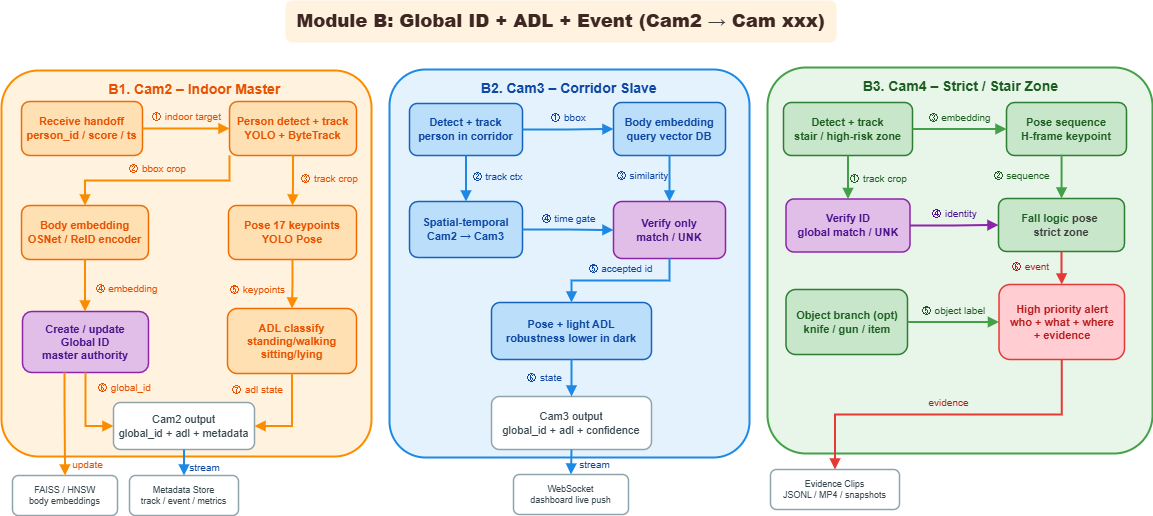

The diagram above was exported from draw.io. Its source (the exported page's mxGraphModel, read from the mxfile embedded in the PNG):
<mxGraphModel dx="1194" dy="499" grid="0" gridSize="10" guides="1" tooltips="1" connect="1" arrows="1" fold="1" page="1" pageScale="1" pageWidth="1190" pageHeight="730" background="#FFFFFF" math="0" shadow="0">
  <root>
    <mxCell id="0" />
    <mxCell id="1" parent="0" />
    <mxCell id="v2" value="&lt;b&gt;Module B: Global ID + ADL + Event (Cam2&amp;nbsp;&lt;/b&gt;&lt;b style=&quot;color: rgb(63, 63, 63); scrollbar-color: rgb(226, 226, 226) rgb(251, 251, 251);&quot;&gt;→&lt;/b&gt;&lt;b&gt;&amp;nbsp;Cam xxx)&lt;/b&gt;" style="rounded=1;whiteSpace=wrap;html=1;strokeColor=none;fillColor=#FFF3E0;fontSize=18;fontStyle=1;align=center;fontColor=#3E2723;" parent="1" vertex="1">
      <mxGeometry x="302" y="70" width="551" height="42" as="geometry" />
    </mxCell>
    <mxCell id="v4" value="&amp;nbsp; &amp;nbsp; &amp;nbsp; &amp;nbsp; &amp;nbsp; &amp;nbsp; &amp;nbsp; &amp;nbsp; &amp;nbsp; &amp;nbsp; &amp;nbsp; &amp;nbsp; B1. Cam2 – Indoor Master" style="rounded=1;whiteSpace=wrap;html=1;fillColor=#FFF3E0;strokeColor=#FB8C00;strokeWidth=2;arcSize=10;fontSize=14;fontStyle=1;fontColor=#E65100;verticalAlign=top;align=left;spacingLeft=12;spacingTop=4;" parent="1" vertex="1">
      <mxGeometry x="18" y="140" width="370" height="386" as="geometry" />
    </mxCell>
    <mxCell id="v10" value="&lt;b&gt;Receive handoff&lt;br/&gt;person_id / score / ts&lt;/b&gt;" style="rounded=1;whiteSpace=wrap;html=1;fillColor=#FFE0B2;strokeColor=#EF6C00;strokeWidth=1.5;fontSize=11;fontColor=#E65100;align=center;verticalAlign=middle;" parent="1" vertex="1">
      <mxGeometry x="38" y="171" width="121" height="54" as="geometry" />
    </mxCell>
    <mxCell id="v11" value="&lt;b&gt;Person detect + track&lt;br/&gt;YOLO + ByteTrack&lt;/b&gt;" style="rounded=1;whiteSpace=wrap;html=1;fillColor=#FFE0B2;strokeColor=#EF6C00;strokeWidth=1.5;fontSize=11;fontColor=#E65100;align=center;verticalAlign=middle;" parent="1" vertex="1">
      <mxGeometry x="246" y="171" width="127" height="54" as="geometry" />
    </mxCell>
    <mxCell id="v12" value="&lt;b&gt;Body embedding&lt;br/&gt;OSNet / ReID encoder&lt;/b&gt;" style="rounded=1;whiteSpace=wrap;html=1;fillColor=#FFE0B2;strokeColor=#EF6C00;strokeWidth=1.5;fontSize=11;fontColor=#E65100;align=center;verticalAlign=middle;" parent="1" vertex="1">
      <mxGeometry x="38" y="275" width="127" height="54" as="geometry" />
    </mxCell>
    <mxCell id="v13" value="&lt;b&gt;Pose 17 keypoints&lt;br/&gt;YOLO Pose&lt;/b&gt;" style="rounded=1;whiteSpace=wrap;html=1;fillColor=#FFE0B2;strokeColor=#EF6C00;strokeWidth=1.5;fontSize=11;fontColor=#E65100;align=center;verticalAlign=middle;" parent="1" vertex="1">
      <mxGeometry x="245" y="275" width="128" height="54" as="geometry" />
    </mxCell>
    <mxCell id="v14" value="&lt;b&gt;Create / update&lt;br/&gt;Global ID&lt;br/&gt;master authority&lt;/b&gt;" style="rounded=1;whiteSpace=wrap;html=1;fillColor=#E1BEE7;strokeColor=#8E24AA;strokeWidth=1.5;fontSize=11;fontColor=#4A148C;align=center;verticalAlign=middle;" parent="1" vertex="1">
      <mxGeometry x="39" y="381" width="126" height="61" as="geometry" />
    </mxCell>
    <mxCell id="v15" value="&lt;b&gt;ADL classify&lt;br/&gt;standing/walking&lt;br/&gt;sitting/lying&lt;/b&gt;" style="rounded=1;whiteSpace=wrap;html=1;fillColor=#FFE0B2;strokeColor=#EF6C00;strokeWidth=1.5;fontSize=11;fontColor=#E65100;align=center;verticalAlign=middle;" parent="1" vertex="1">
      <mxGeometry x="244" y="378" width="129" height="65" as="geometry" />
    </mxCell>
    <mxCell id="v16" value="Cam2 output&lt;br/&gt;global_id + adl + metadata" style="rounded=1;whiteSpace=wrap;html=1;fillColor=#FFFFFF;strokeColor=#90A4AE;strokeWidth=1.5;fontSize=11;fontColor=#37474F;align=center;verticalAlign=middle;" parent="1" vertex="1">
      <mxGeometry x="130" y="472" width="141" height="47" as="geometry" />
    </mxCell>
    <mxCell id="v5" value="&amp;nbsp; &amp;nbsp; &amp;nbsp; &amp;nbsp; &amp;nbsp; &amp;nbsp; &amp;nbsp; &amp;nbsp; &amp;nbsp; &amp;nbsp; B2. Cam3 – Corridor Slave" style="rounded=1;whiteSpace=wrap;html=1;fillColor=#E3F2FD;strokeColor=#1E88E5;strokeWidth=2;arcSize=10;fontSize=14;fontStyle=1;fontColor=#0D47A1;verticalAlign=top;align=left;spacingLeft=12;spacingTop=4;" parent="1" vertex="1">
      <mxGeometry x="406" y="139" width="360" height="388" as="geometry" />
    </mxCell>
    <mxCell id="v24" value="&lt;b&gt;Detect + track&lt;br/&gt;person in corridor&lt;/b&gt;" style="rounded=1;whiteSpace=wrap;html=1;fillColor=#BBDEFB;strokeColor=#1565C0;strokeWidth=1.5;fontSize=11;fontColor=#0D47A1;align=center;verticalAlign=middle;" parent="1" vertex="1">
      <mxGeometry x="426" y="173" width="113" height="52" as="geometry" />
    </mxCell>
    <mxCell id="v25" value="&lt;b&gt;Body embedding&lt;br/&gt;query vector DB&lt;/b&gt;" style="rounded=1;whiteSpace=wrap;html=1;fillColor=#BBDEFB;strokeColor=#1565C0;strokeWidth=1.5;fontSize=11;fontColor=#0D47A1;align=center;verticalAlign=middle;" parent="1" vertex="1">
      <mxGeometry x="630" y="172" width="112" height="53" as="geometry" />
    </mxCell>
    <mxCell id="v26" value="&lt;b&gt;Spatial-temporal&lt;br&gt;Cam2 → Cam3&lt;/b&gt;" style="rounded=1;whiteSpace=wrap;html=1;fillColor=#BBDEFB;strokeColor=#1565C0;strokeWidth=1.5;fontSize=11;fontColor=#0D47A1;align=center;verticalAlign=middle;" parent="1" vertex="1">
      <mxGeometry x="426" y="271" width="113" height="56" as="geometry" />
    </mxCell>
    <mxCell id="v27" value="&lt;b&gt;Verify only&lt;br/&gt;match / UNK&lt;/b&gt;" style="rounded=1;whiteSpace=wrap;html=1;fillColor=#E1BEE7;strokeColor=#8E24AA;strokeWidth=1.5;fontSize=11;fontColor=#4A148C;align=center;verticalAlign=middle;" parent="1" vertex="1">
      <mxGeometry x="630" y="271" width="112" height="57" as="geometry" />
    </mxCell>
    <mxCell id="v28" value="&lt;b&gt;Pose + light ADL&lt;br/&gt;robustness lower in dark&lt;/b&gt;" style="rounded=1;whiteSpace=wrap;html=1;fillColor=#BBDEFB;strokeColor=#1565C0;strokeWidth=1.5;fontSize=11;fontColor=#0D47A1;align=center;verticalAlign=middle;" parent="1" vertex="1">
      <mxGeometry x="508" y="372" width="160" height="57" as="geometry" />
    </mxCell>
    <mxCell id="v29" value="Cam3 output&lt;br/&gt;global_id + adl + confidence" style="rounded=1;whiteSpace=wrap;html=1;fillColor=#FFFFFF;strokeColor=#90A4AE;strokeWidth=1.5;fontSize=11;fontColor=#37474F;align=center;verticalAlign=middle;" parent="1" vertex="1">
      <mxGeometry x="508" y="466" width="160" height="53" as="geometry" />
    </mxCell>
    <mxCell id="v6" value="&amp;nbsp; &amp;nbsp; &amp;nbsp; &amp;nbsp; &amp;nbsp; &amp;nbsp; &amp;nbsp; &amp;nbsp; &amp;nbsp; &amp;nbsp; &amp;nbsp;B3. Cam4 – Strict / Stair Zone" style="rounded=1;whiteSpace=wrap;html=1;fillColor=#E8F5E9;strokeColor=#43A047;strokeWidth=2;arcSize=10;fontSize=14;fontStyle=1;fontColor=#1B5E20;verticalAlign=top;align=left;spacingLeft=12;spacingTop=4;" parent="1" vertex="1">
      <mxGeometry x="784" y="137" width="385" height="386" as="geometry" />
    </mxCell>
    <mxCell id="v36" value="&lt;b&gt;Detect + track&lt;br/&gt;stair / high-risk zone&lt;/b&gt;" style="rounded=1;whiteSpace=wrap;html=1;fillColor=#C8E6C9;strokeColor=#2E7D32;strokeWidth=1.5;fontSize=11;fontColor=#1B5E20;align=center;verticalAlign=middle;" parent="1" vertex="1">
      <mxGeometry x="800" y="172" width="129" height="53" as="geometry" />
    </mxCell>
    <mxCell id="v37" value="&lt;b&gt;Pose sequence&lt;br&gt;H-frame keypoint&lt;/b&gt;" style="rounded=1;whiteSpace=wrap;html=1;fillColor=#C8E6C9;strokeColor=#2E7D32;strokeWidth=1.5;fontSize=11;fontColor=#1B5E20;align=center;verticalAlign=middle;" parent="1" vertex="1">
      <mxGeometry x="1023" y="172" width="120" height="53" as="geometry" />
    </mxCell>
    <mxCell id="v38" value="&lt;b&gt;Verify ID&lt;br/&gt;global match / UNK&lt;/b&gt;" style="rounded=1;whiteSpace=wrap;html=1;fillColor=#E1BEE7;strokeColor=#8E24AA;strokeWidth=1.5;fontSize=11;fontColor=#4A148C;align=center;verticalAlign=middle;" parent="1" vertex="1">
      <mxGeometry x="802.5" y="268.5" width="124" height="53" as="geometry" />
    </mxCell>
    <mxCell id="v39" value="&lt;b&gt;Fall logic&amp;nbsp;&lt;/b&gt;&lt;b style=&quot;color: rgb(63, 63, 63); background-color: transparent;&quot;&gt;pose&amp;nbsp;&lt;/b&gt;&lt;div&gt;&lt;b style=&quot;color: rgb(63, 63, 63); background-color: transparent;&quot;&gt;strict zone&lt;/b&gt;&lt;/div&gt;" style="rounded=1;whiteSpace=wrap;html=1;fillColor=#C8E6C9;strokeColor=#2E7D32;strokeWidth=1.5;fontSize=11;fontColor=#1B5E20;align=center;verticalAlign=middle;" parent="1" vertex="1">
      <mxGeometry x="1015" y="268" width="126" height="53" as="geometry" />
    </mxCell>
    <mxCell id="v40" value="&lt;b&gt;Object branch (opt)&lt;br/&gt;knife / gun / item&lt;/b&gt;" style="rounded=1;whiteSpace=wrap;html=1;fillColor=#C8E6C9;strokeColor=#2E7D32;strokeWidth=1.5;fontSize=11;fontColor=#1B5E20;align=center;verticalAlign=middle;" parent="1" vertex="1">
      <mxGeometry x="802.5" y="359" width="121.5" height="65" as="geometry" />
    </mxCell>
    <mxCell id="v41" value="&lt;b&gt;High priority alert&lt;br/&gt;who + what + where&lt;br/&gt;+ evidence&lt;/b&gt;" style="rounded=1;whiteSpace=wrap;html=1;fillColor=#FFCDD2;strokeColor=#E53935;strokeWidth=1.5;fontSize=11;fontColor=#B71C1C;align=center;verticalAlign=middle;" parent="1" vertex="1">
      <mxGeometry x="1015.5" y="354" width="125.5" height="75" as="geometry" />
    </mxCell>
    <mxCell id="d1" value="FAISS / HNSW&lt;br/&gt;body embeddings" style="rounded=1;whiteSpace=wrap;html=1;fillColor=#FFFFFF;strokeColor=#90A4AE;strokeWidth=1.5;fontSize=9;fontColor=#37474F;align=center;verticalAlign=middle;" parent="1" vertex="1">
      <mxGeometry x="29" y="545" width="105" height="40" as="geometry" />
    </mxCell>
    <mxCell id="d3" value="Metadata Store&lt;br/&gt;track / event / metrics" style="rounded=1;whiteSpace=wrap;html=1;fillColor=#FFFFFF;strokeColor=#90A4AE;strokeWidth=1.5;fontSize=9;fontColor=#37474F;align=center;verticalAlign=middle;" parent="1" vertex="1">
      <mxGeometry x="146" y="545" width="109" height="40" as="geometry" />
    </mxCell>
    <mxCell id="d4" value="WebSocket&lt;br/&gt;dashboard live push" style="rounded=1;whiteSpace=wrap;html=1;fillColor=#FFFFFF;strokeColor=#90A4AE;strokeWidth=1.5;fontSize=9;fontColor=#37474F;align=center;verticalAlign=middle;" parent="1" vertex="1">
      <mxGeometry x="530" y="544" width="115" height="40" as="geometry" />
    </mxCell>
    <mxCell id="d5" value="Evidence Clips&lt;br/&gt;JSONL / MP4 / snapshots" style="rounded=1;whiteSpace=wrap;html=1;fillColor=#FFFFFF;strokeColor=#90A4AE;strokeWidth=1.5;fontSize=9;fontColor=#37474F;align=center;verticalAlign=middle;" parent="1" vertex="1">
      <mxGeometry x="787" y="539" width="129" height="40" as="geometry" />
    </mxCell>
    <mxCell id="e17" value="① indoor target" style="edgeStyle=orthogonalEdgeStyle;rounded=0;orthogonalLoop=1;jettySize=auto;html=1;strokeWidth=2;endArrow=block;endFill=1;fontSize=10;labelBackgroundColor=none;strokeColor=#FB8C00;fontColor=#E65100;" parent="1" source="v10" target="v11" edge="1">
      <mxGeometry relative="1" as="geometry">
        <mxPoint y="-12" as="offset" />
      </mxGeometry>
    </mxCell>
    <mxCell id="e18" value="② bbox crop" style="edgeStyle=orthogonalEdgeStyle;rounded=0;orthogonalLoop=1;jettySize=auto;html=1;strokeWidth=2;endArrow=block;endFill=1;fontSize=10;labelBackgroundColor=none;strokeColor=#FB8C00;fontColor=#E65100;exitX=0;exitY=1;exitDx=0;exitDy=0;entryX=0.5;entryY=0;entryDx=0;entryDy=0;" parent="1" source="v11" target="v12" edge="1">
      <mxGeometry relative="1" as="geometry">
        <mxPoint y="-12" as="offset" />
      </mxGeometry>
    </mxCell>
    <mxCell id="e19" value="③ track crop" style="edgeStyle=orthogonalEdgeStyle;rounded=0;orthogonalLoop=1;jettySize=auto;html=1;strokeWidth=2;endArrow=block;endFill=1;fontSize=10;labelBackgroundColor=none;strokeColor=#FB8C00;fontColor=#E65100;exitX=0.5;exitY=1;exitDx=0;exitDy=0;entryX=0.5;entryY=0;entryDx=0;entryDy=0;" parent="1" source="v11" target="v13" edge="1">
      <mxGeometry x="-0.0676" y="36" relative="1" as="geometry">
        <mxPoint as="offset" />
        <Array as="points">
          <mxPoint x="309" y="255" />
        </Array>
      </mxGeometry>
    </mxCell>
    <mxCell id="e20" value="④ embedding" style="edgeStyle=orthogonalEdgeStyle;rounded=0;orthogonalLoop=1;jettySize=auto;html=1;strokeWidth=2;endArrow=block;endFill=1;fontSize=10;labelBackgroundColor=none;strokeColor=#FB8C00;fontColor=#E65100;exitX=0.5;exitY=1;exitDx=0;exitDy=0;" parent="1" source="v12" target="v14" edge="1">
      <mxGeometry x="0.1108" y="41" relative="1" as="geometry">
        <mxPoint as="offset" />
        <mxPoint x="101.48275862068965" y="340" as="sourcePoint" />
        <mxPoint x="101" y="381" as="targetPoint" />
        <Array as="points">
          <mxPoint x="102" y="357" />
          <mxPoint x="102" y="357" />
        </Array>
      </mxGeometry>
    </mxCell>
    <mxCell id="e21" value="⑤ keypoints" style="edgeStyle=orthogonalEdgeStyle;rounded=0;orthogonalLoop=1;jettySize=auto;html=1;strokeWidth=2;endArrow=block;endFill=1;fontSize=10;labelBackgroundColor=none;strokeColor=#FB8C00;fontColor=#E65100;" parent="1" source="v13" target="v15" edge="1">
      <mxGeometry x="0.2244" y="-35" relative="1" as="geometry">
        <mxPoint as="offset" />
      </mxGeometry>
    </mxCell>
    <mxCell id="e22" value="⑥ global_id" style="edgeStyle=orthogonalEdgeStyle;rounded=0;orthogonalLoop=1;jettySize=auto;html=1;strokeWidth=2;endArrow=block;endFill=1;fontSize=10;labelBackgroundColor=none;strokeColor=#FB8C00;fontColor=#E65100;exitX=0.5;exitY=1;exitDx=0;exitDy=0;entryX=0;entryY=0.5;entryDx=0;entryDy=0;" parent="1" source="v14" target="v16" edge="1">
      <mxGeometry x="-0.6384" y="39" relative="1" as="geometry">
        <mxPoint as="offset" />
      </mxGeometry>
    </mxCell>
    <mxCell id="e23" value="⑦ adl state" style="edgeStyle=orthogonalEdgeStyle;rounded=0;orthogonalLoop=1;jettySize=auto;html=1;strokeWidth=2;endArrow=block;endFill=1;fontSize=10;labelBackgroundColor=none;strokeColor=#FB8C00;fontColor=#E65100;exitX=0.5;exitY=1;exitDx=0;exitDy=0;entryX=1;entryY=0.5;entryDx=0;entryDy=0;" parent="1" source="v15" target="v16" edge="1">
      <mxGeometry x="-0.64" y="-35" relative="1" as="geometry">
        <mxPoint as="offset" />
      </mxGeometry>
    </mxCell>
    <mxCell id="e30" value="① bbox" style="edgeStyle=orthogonalEdgeStyle;rounded=0;orthogonalLoop=1;jettySize=auto;html=1;strokeWidth=2;endArrow=block;endFill=1;fontSize=10;labelBackgroundColor=none;strokeColor=#1E88E5;fontColor=#0D47A1;" parent="1" source="v24" target="v25" edge="1">
      <mxGeometry relative="1" as="geometry">
        <mxPoint y="-12" as="offset" />
      </mxGeometry>
    </mxCell>
    <mxCell id="e32" value="② track ctx" style="edgeStyle=orthogonalEdgeStyle;rounded=0;orthogonalLoop=1;jettySize=auto;html=1;strokeWidth=2;endArrow=block;endFill=1;fontSize=10;labelBackgroundColor=none;strokeColor=#1E88E5;fontColor=#0D47A1;" parent="1" source="v24" target="v26" edge="1">
      <mxGeometry x="-0.1" y="31" relative="1" as="geometry">
        <mxPoint as="offset" />
      </mxGeometry>
    </mxCell>
    <mxCell id="e31" value="③ similarity" style="edgeStyle=orthogonalEdgeStyle;rounded=0;orthogonalLoop=1;jettySize=auto;html=1;strokeWidth=2;endArrow=block;endFill=1;fontSize=10;labelBackgroundColor=none;strokeColor=#1E88E5;fontColor=#0D47A1;" parent="1" source="v25" target="v27" edge="1">
      <mxGeometry x="0.0091" y="-27" relative="1" as="geometry">
        <mxPoint y="-3" as="offset" />
      </mxGeometry>
    </mxCell>
    <mxCell id="e33" value="④ time gate" style="edgeStyle=orthogonalEdgeStyle;rounded=0;orthogonalLoop=1;jettySize=auto;html=1;strokeWidth=2;endArrow=block;endFill=1;fontSize=10;labelBackgroundColor=none;strokeColor=#1E88E5;fontColor=#0D47A1;" parent="1" source="v26" target="v27" edge="1">
      <mxGeometry relative="1" as="geometry">
        <mxPoint y="-12" as="offset" />
      </mxGeometry>
    </mxCell>
    <mxCell id="e34" value="⑤ accepted id" style="edgeStyle=orthogonalEdgeStyle;rounded=0;orthogonalLoop=1;jettySize=auto;html=1;strokeWidth=2;endArrow=block;endFill=1;fontSize=10;labelBackgroundColor=none;strokeColor=#1E88E5;fontColor=#0D47A1;exitX=0.5;exitY=1;exitDx=0;exitDy=0;entryX=0.5;entryY=0;entryDx=0;entryDy=0;" parent="1" source="v27" target="v28" edge="1">
      <mxGeometry relative="1" as="geometry">
        <mxPoint y="-12" as="offset" />
      </mxGeometry>
    </mxCell>
    <mxCell id="e35" value="⑥ state" style="edgeStyle=orthogonalEdgeStyle;rounded=0;orthogonalLoop=1;jettySize=auto;html=1;strokeWidth=2;endArrow=block;endFill=1;fontSize=10;labelBackgroundColor=none;strokeColor=#1E88E5;fontColor=#0D47A1;" parent="1" source="v28" target="v29" edge="1">
      <mxGeometry y="27" relative="1" as="geometry">
        <mxPoint as="offset" />
      </mxGeometry>
    </mxCell>
    <mxCell id="e40" value="① track crop" style="edgeStyle=orthogonalEdgeStyle;rounded=0;orthogonalLoop=1;jettySize=auto;html=1;strokeWidth=2;endArrow=block;endFill=1;fontSize=10;labelBackgroundColor=none;strokeColor=#43A047;fontColor=#1B5E20;" parent="1" source="v36" target="v38" edge="1">
      <mxGeometry x="0.0526" y="31" relative="1" as="geometry">
        <mxPoint x="-1" as="offset" />
      </mxGeometry>
    </mxCell>
    <mxCell id="e41" value="② sequence" style="edgeStyle=orthogonalEdgeStyle;rounded=0;orthogonalLoop=1;jettySize=auto;html=1;strokeWidth=2;endArrow=block;endFill=1;fontSize=10;labelBackgroundColor=none;strokeColor=#43A047;fontColor=#1B5E20;exitX=0.459;exitY=0.987;exitDx=0;exitDy=0;exitPerimeter=0;" parent="1" source="v37" target="v39" edge="1">
      <mxGeometry x="0.0183" y="-41" relative="1" as="geometry">
        <mxPoint x="1" y="-1" as="offset" />
      </mxGeometry>
    </mxCell>
    <mxCell id="e42" value="③ embedding" style="edgeStyle=orthogonalEdgeStyle;rounded=0;orthogonalLoop=1;jettySize=auto;html=1;strokeWidth=2;endArrow=block;endFill=1;fontSize=10;labelBackgroundColor=none;strokeColor=#43A047;fontColor=#1B5E20;" parent="1" source="v36" target="v37" edge="1">
      <mxGeometry relative="1" as="geometry">
        <mxPoint y="-12" as="offset" />
      </mxGeometry>
    </mxCell>
    <mxCell id="e43" value="④ identity" style="edgeStyle=orthogonalEdgeStyle;rounded=0;orthogonalLoop=1;jettySize=auto;html=1;strokeWidth=2;endArrow=block;endFill=1;fontSize=10;labelBackgroundColor=none;strokeColor=#8E24AA;fontColor=#4A148C;" parent="1" source="v38" target="v39" edge="1">
      <mxGeometry relative="1" as="geometry">
        <mxPoint y="-12" as="offset" />
      </mxGeometry>
    </mxCell>
    <mxCell id="e44" value="⑤ object label" style="edgeStyle=orthogonalEdgeStyle;rounded=0;orthogonalLoop=1;jettySize=auto;html=1;strokeWidth=2;endArrow=block;endFill=1;fontSize=10;labelBackgroundColor=none;strokeColor=#43A047;fontColor=#1B5E20;" parent="1" source="v40" target="v41" edge="1">
      <mxGeometry relative="1" as="geometry">
        <mxPoint y="-12" as="offset" />
      </mxGeometry>
    </mxCell>
    <mxCell id="e45" value="⑥ event" style="edgeStyle=orthogonalEdgeStyle;rounded=0;orthogonalLoop=1;jettySize=auto;html=1;strokeWidth=2;endArrow=block;endFill=1;fontSize=10;labelBackgroundColor=none;strokeColor=#E53935;fontColor=#B71C1C;" parent="1" source="v39" target="v41" edge="1">
      <mxGeometry x="-0.0975" y="-31" relative="1" as="geometry">
        <mxPoint as="offset" />
      </mxGeometry>
    </mxCell>
    <mxCell id="eDB1" value="update" style="edgeStyle=orthogonalEdgeStyle;rounded=0;orthogonalLoop=1;jettySize=auto;html=1;strokeWidth=2;endArrow=block;endFill=1;fontSize=10;labelBackgroundColor=none;strokeColor=#FB8C00;fontColor=#E65100;entryX=0.5;entryY=0;entryDx=0;entryDy=0;" parent="1" source="v14" target="d1" edge="1">
      <mxGeometry x="0.7873" y="23" relative="1" as="geometry">
        <mxPoint as="offset" />
        <mxPoint x="81" y="536" as="targetPoint" />
        <Array as="points">
          <mxPoint x="81" y="473" />
          <mxPoint x="81" y="473" />
        </Array>
      </mxGeometry>
    </mxCell>
    <mxCell id="eDB2" value="stream" style="edgeStyle=orthogonalEdgeStyle;rounded=0;orthogonalLoop=1;jettySize=auto;html=1;strokeWidth=2;endArrow=block;endFill=1;fontSize=10;labelBackgroundColor=none;strokeColor=#1E88E5;fontColor=#0D47A1;exitX=0.5;exitY=1;exitDx=0;exitDy=0;entryX=0.5;entryY=0;entryDx=0;entryDy=0;" parent="1" source="v16" target="d3" edge="1">
      <mxGeometry x="0.3824" y="20" relative="1" as="geometry">
        <mxPoint as="offset" />
      </mxGeometry>
    </mxCell>
    <mxCell id="eDB3" value="stream" style="edgeStyle=orthogonalEdgeStyle;rounded=0;orthogonalLoop=1;jettySize=auto;html=1;strokeWidth=2;endArrow=block;endFill=1;fontSize=10;labelBackgroundColor=none;strokeColor=#1E88E5;fontColor=#0D47A1;exitX=0.5;exitY=1;exitDx=0;exitDy=0;entryX=0.5;entryY=0;entryDx=0;entryDy=0;" parent="1" source="v29" target="d4" edge="1">
      <mxGeometry x="0.2158" y="23" relative="1" as="geometry">
        <mxPoint as="offset" />
      </mxGeometry>
    </mxCell>
    <mxCell id="eDB4" value="evidence" style="edgeStyle=orthogonalEdgeStyle;rounded=0;orthogonalLoop=1;jettySize=auto;html=1;strokeWidth=2;endArrow=block;endFill=1;fontSize=10;labelBackgroundColor=none;strokeColor=#E53935;fontColor=#B71C1C;exitX=0.5;exitY=1;exitDx=0;exitDy=0;entryX=0.5;entryY=0;entryDx=0;entryDy=0;" parent="1" source="v41" target="d5" edge="1">
      <mxGeometry relative="1" as="geometry">
        <mxPoint y="-12" as="offset" />
      </mxGeometry>
    </mxCell>
  </root>
</mxGraphModel>